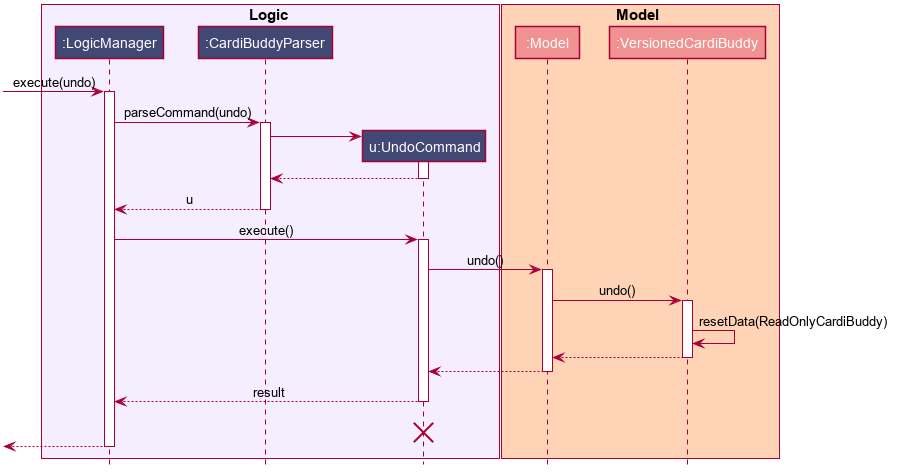

The diagram above was rendered by PlantUML. Its source (embedded in the PNG):
@startuml








skinparam BackgroundColor #FFFFFFF

skinparam Shadowing false

skinparam Class {
    FontColor #FFFFFF
    BorderThickness 1
    BorderColor #FFFFFF
    StereotypeFontColor #FFFFFF
    FontName Arial
}

skinparam Actor {
    BorderColor #FFFFFF
    Color #FFFFFF
    FontName Arial
}

skinparam Sequence {
    MessageAlign center
    BoxFontSize 15
    BoxPadding 0
    BoxFontColor #000000
    FontName Arial
}

skinparam Participant {
    FontColor #FFFFFFF
    Padding 20
}

skinparam MinClassWidth 50
skinparam ParticipantPadding 10
skinparam Shadowing false
skinparam DefaultTextAlignment center
skinparam packageStyle Rectangle

hide footbox
hide members
hide circle

box Logic #f4eeff
participant ":LogicManager" as LogicManager #424874
participant ":CardiBuddyParser" as CardiBuddyParser #424874
participant "u:UndoCommand" as UndoCommand #424874
end box

box Model #ffd3b6
participant ":Model" as Model #f19292
participant ":VersionedCardiBuddy" as VersionedCardiBuddy #f19292
end box
[-> LogicManager : execute(undo)
activate LogicManager

LogicManager -> CardiBuddyParser : parseCommand(undo)
activate CardiBuddyParser

create UndoCommand
CardiBuddyParser -> UndoCommand
activate UndoCommand

UndoCommand --> CardiBuddyParser
deactivate UndoCommand

CardiBuddyParser --> LogicManager : u
deactivate CardiBuddyParser

LogicManager -> UndoCommand : execute()
activate UndoCommand

UndoCommand -> Model : undo()
activate Model

Model -> VersionedCardiBuddy : undo()
activate VersionedCardiBuddy

VersionedCardiBuddy -> VersionedCardiBuddy :resetData(ReadOnlyCardiBuddy)
VersionedCardiBuddy --> Model :
deactivate VersionedCardiBuddy

Model --> UndoCommand
deactivate Model

UndoCommand --> LogicManager : result
deactivate UndoCommand
UndoCommand -[hidden]-> LogicManager : result
destroy UndoCommand

[<--LogicManager
deactivate LogicManager
@enduml